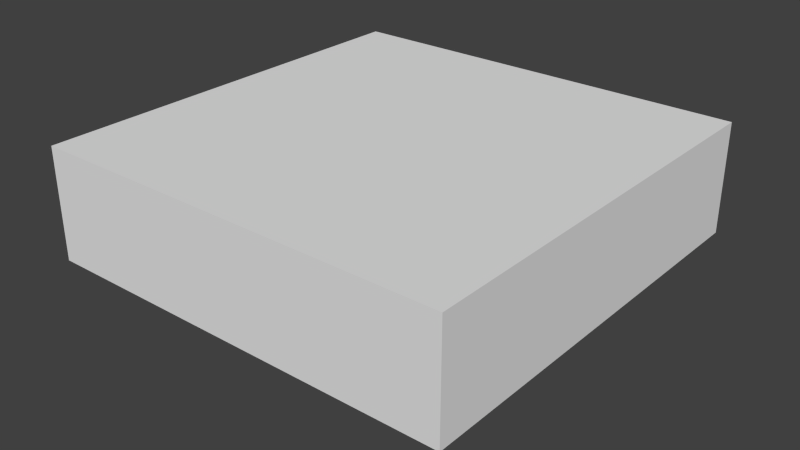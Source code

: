 # Source: Heater.blend  (saved by Blender 2.74.0; exported with 4.5.12 LTS)
import bpy
from mathutils import Matrix  # noqa: F401  (used for matrix-valued properties, if any)

bpy.ops.wm.read_factory_settings(use_empty=True)
scene = bpy.context.scene
scene.name = 'Scene'

# ---- collections
col_collection_1 = bpy.data.collections.new('Collection 1'); scene.collection.children.link(col_collection_1)

# ---- materials (node trees are filled in below, after node groups)
mat_material = bpy.data.materials.new('Material')
mat_material.alpha_threshold = 0.0
mat_material.use_transparent_shadow = False
mat_material.roughness = 0.5
mat_material.line_color = (0.0, 0.0, 0.0, 1.0)

# ---- material node trees

# ---- world
world_world = bpy.data.worlds.new('World'); scene.world = world_world
world_world.color = (0.05088, 0.05088, 0.05088)
world_world.use_sun_shadow = False
world_world.sun_shadow_jitter_overblur = 0.0
world_world.cycles.sampling_method = 'MANUAL'
world_world.cycles.sample_map_resolution = 256

# ---- meshes
me_cylinder = bpy.data.meshes.new('Cylinder')
me_cylinder.from_pydata([(0.0, 0.15, 0.59), (0.0, 0.15, 0.61), (0.02926, 0.1471, 0.59), (0.02926, 0.1471, 0.61), (0.0574, 0.1386, 0.59), (0.0574, 0.1386, 0.61), (0.08334, 0.1247, 0.59), (0.08334, 0.1247, 0.61), (0.1061, 0.1061, 0.59), (0.1061, 0.1061, 0.61), (0.1247, 0.08334, 0.59), (0.1247, 0.08334, 0.61), (0.1386, 0.0574, 0.59), (0.1386, 0.0574, 0.61), (0.1471, 0.02926, 0.59), (0.1471, 0.02926, 0.61), (0.15, 1.132e-08, 0.59), (0.15, 1.132e-08, 0.61), (0.1471, -0.02926, 0.59), (0.1471, -0.02926, 0.61), (0.1386, -0.0574, 0.59), (0.1386, -0.0574, 0.61), (0.1247, -0.08334, 0.59), (0.1247, -0.08334, 0.61), (0.1061, -0.1061, 0.59), (0.1061, -0.1061, 0.61), (0.08334, -0.1247, 0.59), (0.08334, -0.1247, 0.61), (0.0574, -0.1386, 0.59), (0.0574, -0.1386, 0.61), (0.02926, -0.1471, 0.59), (0.02926, -0.1471, 0.61), (-4.888e-08, -0.15, 0.59), (-4.888e-08, -0.15, 0.61), (-0.02926, -0.1471, 0.59), (-0.02926, -0.1471, 0.61), (-0.0574, -0.1386, 0.59), (-0.0574, -0.1386, 0.61), (-0.08334, -0.1247, 0.59), (-0.08334, -0.1247, 0.61), (-0.1061, -0.1061, 0.59), (-0.1061, -0.1061, 0.61), (-0.1247, -0.08334, 0.59), (-0.1247, -0.08334, 0.61), (-0.1386, -0.0574, 0.59), (-0.1386, -0.0574, 0.61), (-0.1471, -0.02926, 0.59), (-0.1471, -0.02926, 0.61), (-0.15, 1.448e-07, 0.59), (-0.15, 1.448e-07, 0.61), (-0.1471, 0.02926, 0.59), (-0.1471, 0.02926, 0.61), (-0.1386, 0.0574, 0.59), (-0.1386, 0.0574, 0.61), (-0.1247, 0.08334, 0.59), (-0.1247, 0.08334, 0.61), (-0.1061, 0.1061, 0.59), (-0.1061, 0.1061, 0.61), (-0.08334, 0.1247, 0.59), (-0.08334, 0.1247, 0.61), (-0.0574, 0.1386, 0.59), (-0.0574, 0.1386, 0.61), (-0.02926, 0.1471, 0.59), (-0.02926, 0.1471, 0.61), (0.0, 0.15, 0.59), (0.02926, 0.1471, 0.59), (0.02926, 0.1471, 0.61), (0.0, 0.15, 0.61), (0.0574, 0.1386, 0.59), (0.0574, 0.1386, 0.61), (0.08334, 0.1247, 0.59), (0.08334, 0.1247, 0.61), (0.1061, 0.1061, 0.59), (0.1061, 0.1061, 0.61), (0.1247, 0.08334, 0.59), (0.1247, 0.08334, 0.61), (0.1386, 0.0574, 0.59), (0.1386, 0.0574, 0.61), (0.1471, 0.02926, 0.59), (0.1471, 0.02926, 0.61), (0.15, 1.132e-08, 0.59), (0.15, 1.132e-08, 0.61), (0.1471, -0.02926, 0.59), (0.1471, -0.02926, 0.61), (0.1386, -0.0574, 0.59), (0.1386, -0.0574, 0.61), (0.1247, -0.08334, 0.59), (0.1247, -0.08334, 0.61), (0.1061, -0.1061, 0.59), (0.1061, -0.1061, 0.61), (0.08334, -0.1247, 0.59), (0.08334, -0.1247, 0.61), (0.0574, -0.1386, 0.59), (0.0574, -0.1386, 0.61), (0.02926, -0.1471, 0.59), (0.02926, -0.1471, 0.61), (-4.888e-08, -0.15, 0.59), (-4.888e-08, -0.15, 0.61), (-0.02926, -0.1471, 0.59), (-0.02926, -0.1471, 0.61), (-0.0574, -0.1386, 0.59), (-0.0574, -0.1386, 0.61), (-0.08334, -0.1247, 0.59), (-0.08334, -0.1247, 0.61), (-0.1061, -0.1061, 0.59), (-0.1061, -0.1061, 0.61), (-0.1247, -0.08334, 0.59), (-0.1247, -0.08334, 0.61), (-0.1386, -0.0574, 0.59), (-0.1386, -0.0574, 0.61), (-0.1471, -0.02926, 0.59), (-0.1471, -0.02926, 0.61), (-0.15, 1.448e-07, 0.59), (-0.15, 1.448e-07, 0.61), (-0.1471, 0.02926, 0.59), (-0.1471, 0.02926, 0.61), (-0.1386, 0.0574, 0.59), (-0.1386, 0.0574, 0.61), (-0.1247, 0.08334, 0.59), (-0.1247, 0.08334, 0.61), (-0.1061, 0.1061, 0.59), (-0.1061, 0.1061, 0.61), (-0.08334, 0.1247, 0.59), (-0.08334, 0.1247, 0.61), (-0.0574, 0.1386, 0.59), (-0.0574, 0.1386, 0.61), (-0.02926, 0.1471, 0.59), (-0.02926, 0.1471, 0.61), (6.394e-09, 0.0306, 0.59), (0.005971, 0.03002, 0.59), (0.005971, 0.03002, 0.61), (6.394e-09, 0.0306, 0.61), (0.01171, 0.02827, 0.59), (0.01171, 0.02827, 0.61), (0.017, 0.02545, 0.59), (0.017, 0.02545, 0.61), (0.02164, 0.02164, 0.59), (0.02164, 0.02164, 0.61), (0.02545, 0.017, 0.59), (0.02545, 0.017, 0.61), (0.02827, 0.01171, 0.59), (0.02827, 0.01171, 0.61), (0.03002, 0.005971, 0.59), (0.03002, 0.005971, 0.61), (0.0306, 4.034e-08, 0.59), (0.0306, 4.034e-08, 0.61), (0.03002, -0.005971, 0.59), (0.03002, -0.005971, 0.61), (0.02827, -0.01171, 0.59), (0.02827, -0.01171, 0.61), (0.02545, -0.017, 0.59), (0.02545, -0.017, 0.61), (0.02164, -0.02164, 0.59), (0.02164, -0.02164, 0.61), (0.017, -0.02545, 0.59), (0.017, -0.02545, 0.61), (0.01171, -0.02827, 0.59), (0.01171, -0.02827, 0.61), (0.005971, -0.03002, 0.59), (0.005971, -0.03002, 0.61), (-3.578e-09, -0.0306, 0.59), (-3.578e-09, -0.0306, 0.61), (-0.005971, -0.03002, 0.59), (-0.005971, -0.03002, 0.61), (-0.01171, -0.02827, 0.59), (-0.01171, -0.02827, 0.61), (-0.017, -0.02545, 0.59), (-0.017, -0.02545, 0.61), (-0.02164, -0.02164, 0.59), (-0.02164, -0.02164, 0.61), (-0.02545, -0.017, 0.59), (-0.02545, -0.017, 0.61), (-0.02827, -0.01171, 0.59), (-0.02827, -0.01171, 0.61), (-0.03002, -0.005971, 0.59), (-0.03002, -0.005971, 0.61), (-0.0306, 6.758e-08, 0.59), (-0.0306, 6.758e-08, 0.61), (-0.03002, 0.005971, 0.59), (-0.03002, 0.005971, 0.61), (-0.02827, 0.01171, 0.59), (-0.02827, 0.01171, 0.61), (-0.02545, 0.017, 0.59), (-0.02545, 0.017, 0.61), (-0.02164, 0.02164, 0.59), (-0.02164, 0.02164, 0.61), (-0.017, 0.02545, 0.59), (-0.017, 0.02545, 0.61), (-0.01171, 0.02827, 0.59), (-0.01171, 0.02827, 0.61), (-0.005971, 0.03002, 0.59), (-0.005971, 0.03002, 0.61), (0.02926, -0.1471, 0.61), (0.01171, -0.02827, 0.61)], [(95, 192), (157, 193)], [(105, 104, 168), (4, 5, 3), (8, 9, 7), (12, 13, 11), (16, 17, 15), (20, 21, 19), (24, 25, 23), (28, 29, 27), (32, 33, 31), (36, 37, 35), (40, 41, 39), (44, 45, 43), (48, 49, 47), (52, 53, 51), (56, 57, 55), (60, 61, 59), (0, 1, 63), (167, 166, 102), (105, 169, 167), (68, 69, 66), (72, 73, 71), (76, 77, 75), (80, 81, 79), (84, 85, 83), (88, 89, 87), (92, 93, 91), (96, 97, 95), (100, 101, 99), (104, 105, 103), (108, 109, 107), (112, 113, 111), (116, 117, 115), (120, 121, 119), (124, 125, 123), (64, 67, 127), (101, 99, 163), (131, 130, 129), (130, 133, 132), (133, 135, 134), (135, 137, 136), (137, 139, 138), (139, 141, 140), (141, 143, 142), (143, 145, 144), (145, 147, 146), (147, 149, 148), (149, 151, 150), (151, 153, 152), (153, 155, 154), (155, 157, 156), (157, 159, 158), (159, 161, 160), (161, 163, 162), (163, 165, 164), (165, 167, 166), (167, 169, 168), (169, 171, 170), (171, 173, 172), (173, 175, 174), (175, 177, 176), (177, 179, 178), (179, 181, 180), (181, 183, 182), (183, 185, 184), (185, 187, 186), (187, 189, 188), (130, 179, 163), (191, 131, 128), (189, 191, 190), (128, 144, 160), (97, 192, 159), (91, 93, 193), (153, 89, 87), (85, 83, 147), (145, 81, 79), (141, 77, 75), (73, 71, 135), (69, 66, 130), (131, 67, 127), (125, 123, 187), (121, 119, 183), (181, 117, 115), (113, 111, 175), (109, 107, 171), (126, 64, 128), (65, 68, 132), (70, 72, 136), (74, 76, 140), (78, 80, 144), (82, 84, 148), (150, 86, 88), (90, 92, 156), (94, 96, 160), (162, 98, 100), (170, 106, 108), (110, 112, 176), (114, 116, 180), (182, 118, 120), (166, 168, 104), (186, 122, 124), (99, 98, 162), (107, 106, 170), (111, 110, 174), (115, 114, 178), (119, 118, 182), (123, 122, 186), (127, 126, 190), (66, 65, 129), (71, 70, 134), (75, 74, 138), (79, 78, 142), (83, 82, 146), (87, 86, 150), (155, 154, 90), (192, 94, 158), (181, 180, 116), (177, 176, 112), (173, 172, 108), (165, 164, 100), (161, 160, 96), (92, 156, 193), (153, 152, 88), (149, 148, 84), (145, 144, 80), (141, 140, 76), (137, 136, 72), (133, 132, 68), (64, 67, 131), (189, 188, 124), (185, 184, 120), (169, 105, 168), (2, 4, 3), (6, 8, 7), (10, 12, 11), (14, 16, 15), (18, 20, 19), (22, 24, 23), (26, 28, 27), (30, 32, 31), (34, 36, 35), (38, 40, 39), (42, 44, 43), (46, 48, 47), (50, 52, 51), (54, 56, 55), (58, 60, 59), (62, 0, 63), (103, 167, 102), (103, 105, 167), (65, 68, 66), (70, 72, 71), (74, 76, 75), (78, 80, 79), (82, 84, 83), (86, 88, 87), (90, 92, 91), (94, 96, 95), (98, 100, 99), (102, 104, 103), (106, 108, 107), (110, 112, 111), (114, 116, 115), (118, 120, 119), (122, 124, 123), (126, 64, 127), (165, 101, 163), (128, 131, 129), (129, 130, 132), (132, 133, 134), (134, 135, 136), (136, 137, 138), (138, 139, 140), (140, 141, 142), (142, 143, 144), (144, 145, 146), (146, 147, 148), (148, 149, 150), (150, 151, 152), (152, 153, 154), (154, 155, 156), (156, 157, 158), (158, 159, 160), (160, 161, 162), (162, 163, 164), (164, 165, 166), (166, 167, 168), (168, 169, 170), (170, 171, 172), (172, 173, 174), (174, 175, 176), (176, 177, 178), (178, 179, 180), (180, 181, 182), (182, 183, 184), (184, 185, 186), (186, 187, 188), (135, 133, 130), (139, 137, 135), (143, 141, 139), (139, 145, 143), (151, 149, 147), (155, 153, 151), (159, 157, 155), (155, 161, 159), (167, 165, 163), (171, 169, 167), (175, 173, 171), (171, 177, 175), (183, 181, 179), (187, 185, 183), (191, 189, 187), (130, 131, 191), (139, 135, 130), (147, 145, 139), (155, 151, 147), (163, 161, 155), (179, 167, 163), (179, 177, 171), (130, 183, 179), (130, 191, 187), (147, 139, 130), (130, 155, 147), (179, 171, 167), (130, 187, 183), (163, 155, 130), (190, 191, 128), (188, 189, 190), (184, 190, 128), (184, 186, 188), (180, 182, 184), (184, 178, 180), (172, 174, 176), (168, 170, 172), (164, 166, 168), (160, 162, 164), (156, 158, 160), (160, 154, 156), (144, 150, 152), (144, 146, 148), (140, 142, 144), (144, 138, 140), (132, 134, 136), (128, 129, 132), (184, 188, 190), (176, 178, 184), (168, 172, 176), (176, 164, 168), (152, 154, 160), (144, 148, 150), (136, 138, 144), (144, 132, 136), (176, 184, 128), (160, 164, 176), (144, 152, 160), (128, 132, 144), (160, 176, 128), (161, 97, 159), (155, 91, 193), (151, 153, 87), (149, 85, 147), (143, 145, 79), (139, 141, 75), (137, 73, 135), (133, 69, 130), (191, 131, 127), (189, 125, 187), (185, 121, 183), (179, 181, 115), (177, 113, 175), (173, 109, 171), (190, 126, 128), (129, 65, 132), (134, 70, 136), (138, 74, 140), (142, 78, 144), (146, 82, 148), (152, 150, 88), (154, 90, 156), (158, 94, 160), (164, 162, 100), (172, 170, 108), (174, 110, 176), (178, 114, 180), (184, 182, 120), (102, 166, 104), (188, 186, 124), (163, 99, 162), (171, 107, 170), (175, 111, 174), (179, 115, 178), (183, 119, 182), (187, 123, 186), (191, 127, 190), (130, 66, 129), (135, 71, 134), (139, 75, 138), (143, 79, 142), (147, 83, 146), (151, 87, 150), (91, 155, 90), (159, 192, 158), (117, 181, 116), (113, 177, 112), (109, 173, 108), (101, 165, 100), (97, 161, 96), (93, 92, 193), (89, 153, 88), (85, 149, 84), (81, 145, 80), (77, 141, 76), (73, 137, 72), (69, 133, 68), (128, 64, 131), (125, 189, 124), (121, 185, 120)])
_uv = me_cylinder.uv_layers.new(name='UVMap')
_uv.uv.foreach_set('vector', [0.3214, 0.7871, 0.2872, 0.7871, 0.2872, 0.5628, 0.1185, 0.8888, 0.08436, 0.8888, 0.08436, 0.8423, 0.3897, 0.8416, 0.3555, 0.8416, 0.3555, 0.7871, 0.2872, 0.7871, 0.3214, 0.7871, 0.3214, 0.8413, 0.5263, 0.8961, 0.4921, 0.8961, 0.4921, 0.8504, 0.5331, 0.9284, 0.5331, 0.8907, 0.5604, 0.8907, 0.2189, 0.8901, 0.2531, 0.8901, 0.2531, 0.9293, 0.3555, 0.8928, 0.3214, 0.8928, 0.3214, 0.8416, 0.1527, 0.8423, 0.1185, 0.8423, 0.1185, 0.7869, 0.458, 0.842, 0.4921, 0.842, 0.4921, 0.8932, 0.4238, 0.8932, 0.3897, 0.8932, 0.3897, 0.8423, 0.2029, 0.8423, 0.1687, 0.8423, 0.1687, 0.7869, 0.3214, 0.8928, 0.2872, 0.8928, 0.2872, 0.8413, 0.458, 0.8932, 0.4238, 0.8932, 0.4238, 0.8423, 0.458, 0.8423, 0.4238, 0.8423, 0.4238, 0.7869, 0.2531, 0.8901, 0.2189, 0.8901, 0.2189, 0.8386, 0.5946, 0.9248, 0.5604, 0.9248, 0.5604, 0.8851, 0.6629, 0.921, 0.6287, 0.921, 0.6287, 0.7782, 0.1687, 0.7869, 0.1887, 0.5628, 0.199, 0.5628, 0.6287, 0.8255, 0.5946, 0.8255, 0.5946, 0.779, 0.3555, 0.8416, 0.3214, 0.8416, 0.3214, 0.7871, 0.2531, 0.7871, 0.2872, 0.7871, 0.2872, 0.8413, 0.697, 0.9233, 0.6629, 0.9233, 0.6629, 0.8777, 0.7653, 0.5628, 0.7995, 0.5628, 0.7995, 0.593, 0.08436, 0.8888, 0.1185, 0.8888, 0.1185, 0.928, 0.3897, 0.8928, 0.3555, 0.8928, 0.3555, 0.8416, 0.4921, 0.842, 0.458, 0.842, 0.458, 0.7865, 0.5604, 0.779, 0.5946, 0.779, 0.5946, 0.8302, 0.2029, 0.8932, 0.1687, 0.8932, 0.1687, 0.8423, 0.1185, 0.8423, 0.08436, 0.8423, 0.08436, 0.7869, 0.2872, 0.8928, 0.2531, 0.8928, 0.2531, 0.8413, 0.1527, 0.8932, 0.1185, 0.8932, 0.1185, 0.8423, 0.4238, 0.8423, 0.3897, 0.8423, 0.3897, 0.7869, 0.2531, 0.8386, 0.2189, 0.8386, 0.2189, 0.7871, 0.5604, 0.8907, 0.5263, 0.8907, 0.5263, 0.8511, 1.0, 0.3635, 0.9808, 0.4147, 0.801, 0.3086, 0.03415, 0.7366, 0.03415, 0.7255, 0.0683, 0.7255, 0.03415, 0.7255, 0.03415, 0.715, 0.0683, 0.715, 0.03415, 0.715, 0.03415, 0.7056, 0.0683, 0.7056, 0.4921, 0.8504, 0.4921, 0.84, 0.5263, 0.84, 0.4921, 0.84, 0.4921, 0.8289, 0.5263, 0.8289, 0.4921, 0.8289, 0.4921, 0.8176, 0.5263, 0.8176, 0.4921, 0.8176, 0.4921, 0.8065, 0.5263, 0.8065, 0.4921, 0.8065, 0.4921, 0.796, 0.5263, 0.796, 0.4921, 0.796, 0.4921, 0.7865, 0.5263, 0.7865, 0.5263, 0.8511, 0.5263, 0.8407, 0.5604, 0.8407, 0.5263, 0.8407, 0.5263, 0.8296, 0.5604, 0.8296, 0.5263, 0.8296, 0.5263, 0.8183, 0.5604, 0.8183, 0.5263, 0.8183, 0.5263, 0.8072, 0.5604, 0.8072, 0.5263, 0.8072, 0.5263, 0.7967, 0.5604, 0.7967, 0.5263, 0.7967, 0.5263, 0.7872, 0.5604, 0.7872, 0.5263, 0.7872, 0.5263, 0.7791, 0.5604, 0.7791, 1.018e-07, 0.8279, 0.0, 0.8198, 0.03415, 0.8198, 0.0, 0.8198, 0.0, 0.8103, 0.03415, 0.8103, 0.0, 0.8103, 0.0, 0.7998, 0.03415, 0.7998, 0.0, 0.7998, 0.0, 0.7887, 0.03415, 0.7887, 0.0, 0.7887, 0.0, 0.7774, 0.03415, 0.7774, 0.0, 0.7774, 1.018e-07, 0.7663, 0.03415, 0.7663, 1.018e-07, 0.7663, 0.0, 0.7559, 0.03415, 0.7559, 0.0, 0.7559, 0.0, 0.7466, 0.03415, 0.7466, 0.0, 0.7466, 0.0, 0.7387, 0.03415, 0.7387, 0.0, 0.7387, 0.0, 0.7326, 0.03415, 0.7326, 0.03415, 0.7931, 0.03415, 0.7868, 0.0683, 0.7868, 0.03415, 0.7868, 0.03415, 0.7788, 0.0683, 0.7788, 0.03415, 0.7788, 0.03415, 0.7694, 0.0683, 0.7694, 0.03415, 0.7694, 0.03415, 0.759, 0.0683, 0.759, 0.7088, 0.2542, 0.7795, 0.2305, 0.801, 0.3086, 0.03415, 0.7479, 0.03415, 0.7366, 0.0683, 0.7366, 0.03415, 0.759, 0.03415, 0.7479, 0.0683, 0.7479, 0.2855, 0.2448, 0.2783, 0.326, 0.2047, 0.318, 0.9529, 0.4608, 0.9174, 0.5, 0.788, 0.326, 0.1687, 0.7869, 0.1185, 0.7869, 0.1385, 0.5628, 0.76, 0.3388, 0.78, 0.5628, 0.7298, 0.5628, 0.6805, 0.552, 0.6342, 0.5308, 0.7303, 0.3323, 0.7217, 0.326, 0.5924, 0.5, 0.5569, 0.4608, 0.7088, 0.3086, 0.529, 0.4147, 0.5098, 0.3635, 0.5, 0.3091, 0.5, 0.2537, 0.7029, 0.2758, 0.5098, 0.1993, 0.529, 0.1481, 0.7088, 0.2542, 0.7145, 0.2448, 0.5569, 0.102, 0.5924, 0.06283, 0.6342, 0.03203, 0.6805, 0.01082, 0.7397, 0.2262, 0.7298, 5.618e-08, 0.78, 0.0, 0.76, 0.224, 0.7701, 0.2262, 0.8292, 0.01081, 0.8756, 0.03203, 0.9174, 0.06283, 0.9529, 0.102, 0.7953, 0.2448, 0.9808, 0.1481, 1.0, 0.1993, 0.8049, 0.2647, 0.4076, 0.06283, 0.4431, 0.102, 0.2855, 0.2448, 0.471, 0.1481, 0.4902, 0.1993, 0.2951, 0.2647, 0.5, 0.2537, 0.5, 0.3091, 0.2971, 0.2871, 0.4902, 0.3635, 0.471, 0.4147, 0.2912, 0.3086, 0.4431, 0.4608, 0.4076, 0.5, 0.2783, 0.326, 0.3658, 0.5308, 0.3195, 0.552, 0.2603, 0.3366, 0.2502, 0.3388, 0.2702, 0.5628, 0.22, 0.5628, 0.1708, 0.552, 0.1244, 0.5308, 0.2205, 0.3323, 0.08261, 0.5, 0.04711, 0.4608, 0.2047, 0.318, 0.199, 0.3086, 0.01921, 0.4147, 0.0, 0.3635, 0.1951, 0.2647, 1.018e-07, 0.1993, 0.01921, 0.1481, 0.04711, 0.102, 0.08261, 0.06283, 0.212, 0.2368, 0.1244, 0.03203, 0.1708, 0.01081, 0.2299, 0.2262, 0.24, 0.224, 0.22, 0.0, 0.2702, 8.428e-08, 0.09853, 0.7869, 0.08828, 0.7869, 0.0683, 0.5628, 0.2603, 0.2262, 0.3195, 0.01082, 0.3658, 0.03203, 0.8678, 0.9598, 0.8336, 0.9598, 0.8336, 0.7626, 0.6287, 0.779, 0.5946, 0.779, 0.5946, 0.5628, 0.697, 0.7774, 0.7312, 0.7774, 0.7312, 0.9531, 0.0, 0.5628, 0.03415, 0.5628, 0.03415, 0.7387, 0.5263, 0.5628, 0.5604, 0.5628, 0.5604, 0.7791, 0.5263, 0.7865, 0.4921, 0.7865, 0.4921, 0.5628, 0.7653, 0.9745, 0.7312, 0.9745, 0.7312, 0.7774, 0.5946, 0.779, 0.6287, 0.779, 0.6287, 0.9195, 0.03415, 0.5628, 0.0683, 0.5628, 0.0683, 0.7056, 0.8336, 0.9611, 0.7995, 0.9611, 0.7995, 0.7626, 0.4238, 0.5628, 0.458, 0.5628, 0.458, 0.7869, 0.6629, 0.5628, 0.697, 0.5628, 0.697, 0.7782, 0.7995, 0.96, 0.7653, 0.96, 0.7653, 0.7628, 0.4921, 0.7865, 0.458, 0.7865, 0.458, 0.5628, 0.5604, 0.5628, 0.5946, 0.5628, 0.5946, 0.779, 0.03415, 0.7931, 0.0683, 0.7931, 0.0683, 0.9916, 0.4238, 0.7869, 0.3897, 0.7869, 0.3897, 0.5628, 0.6287, 0.5628, 0.6629, 0.5628, 0.6629, 0.7782, 0.5946, 0.8851, 0.5604, 0.8851, 0.5604, 0.779, 1.018e-07, 0.8279, 0.03415, 0.8279, 0.03415, 1.0, 0.2872, 0.5628, 0.2872, 0.7871, 0.2531, 0.7871, 0.2189, 0.5628, 0.2531, 0.5628, 0.2531, 0.7871, 0.7995, 0.7628, 0.7653, 0.7628, 0.7653, 0.5628, 0.6629, 0.7782, 0.697, 0.7782, 0.697, 0.9233, 0.8336, 0.7626, 0.7995, 0.7626, 0.7995, 0.5628, 0.3214, 0.5628, 0.3555, 0.5628, 0.3555, 0.7871, 0.7312, 0.5628, 0.7653, 0.5628, 0.7653, 0.7774, 0.8678, 0.7626, 0.8336, 0.7626, 0.8336, 0.5628, 0.3555, 0.5628, 0.3897, 0.5628, 0.3897, 0.7871, 0.697, 0.5628, 0.7312, 0.5628, 0.7312, 0.7774, 0.3214, 0.5628, 0.3214, 0.7871, 0.2872, 0.5628, 0.1185, 0.8423, 0.1185, 0.8888, 0.08436, 0.8423, 0.3897, 0.7871, 0.3897, 0.8416, 0.3555, 0.7871, 0.2872, 0.8413, 0.2872, 0.7871, 0.3214, 0.8413, 0.5263, 0.8504, 0.5263, 0.8961, 0.4921, 0.8504, 0.5604, 0.9284, 0.5331, 0.9284, 0.5604, 0.8907, 0.2189, 0.9293, 0.2189, 0.8901, 0.2531, 0.9293, 0.3555, 0.8416, 0.3555, 0.8928, 0.3214, 0.8416, 0.1527, 0.7869, 0.1527, 0.8423, 0.1185, 0.7869, 0.458, 0.8932, 0.458, 0.842, 0.4921, 0.8932, 0.4238, 0.8423, 0.4238, 0.8932, 0.3897, 0.8423, 0.2029, 0.7869, 0.2029, 0.8423, 0.1687, 0.7869, 0.3214, 0.8413, 0.3214, 0.8928, 0.2872, 0.8413, 0.458, 0.8423, 0.458, 0.8932, 0.4238, 0.8423, 0.458, 0.7869, 0.458, 0.8423, 0.4238, 0.7869, 0.2531, 0.8386, 0.2531, 0.8901, 0.2189, 0.8386, 0.5946, 0.8851, 0.5946, 0.9248, 0.5604, 0.8851, 0.6629, 0.7782, 0.6629, 0.921, 0.6287, 0.7782, 0.2189, 0.7869, 0.1687, 0.7869, 0.199, 0.5628, 0.6287, 0.779, 0.6287, 0.8255, 0.5946, 0.779, 0.3555, 0.7871, 0.3555, 0.8416, 0.3214, 0.7871, 0.2531, 0.8413, 0.2531, 0.7871, 0.2872, 0.8413, 0.697, 0.8777, 0.697, 0.9233, 0.6629, 0.8777, 0.7653, 0.593, 0.7653, 0.5628, 0.7995, 0.593, 0.08436, 0.928, 0.08436, 0.8888, 0.1185, 0.928, 0.3897, 0.8416, 0.3897, 0.8928, 0.3555, 0.8416, 0.4921, 0.7865, 0.4921, 0.842, 0.458, 0.7865, 0.5604, 0.8302, 0.5604, 0.779, 0.5946, 0.8302, 0.2029, 0.8423, 0.2029, 0.8932, 0.1687, 0.8423, 0.1185, 0.7869, 0.1185, 0.8423, 0.08436, 0.7869, 0.2872, 0.8413, 0.2872, 0.8928, 0.2531, 0.8413, 0.1527, 0.8423, 0.1527, 0.8932, 0.1185, 0.8423, 0.4238, 0.7869, 0.4238, 0.8423, 0.3897, 0.7869, 0.2531, 0.7871, 0.2531, 0.8386, 0.2189, 0.7871, 0.5604, 0.8511, 0.5604, 0.8907, 0.5263, 0.8511, 0.8049, 0.2982, 1.0, 0.3635, 0.801, 0.3086, 0.0683, 0.7366, 0.03415, 0.7366, 0.0683, 0.7255, 0.0683, 0.7255, 0.03415, 0.7255, 0.0683, 0.715, 0.0683, 0.715, 0.03415, 0.715, 0.0683, 0.7056, 0.5263, 0.8504, 0.4921, 0.8504, 0.5263, 0.84, 0.5263, 0.84, 0.4921, 0.84, 0.5263, 0.8289, 0.5263, 0.8289, 0.4921, 0.8289, 0.5263, 0.8176, 0.5263, 0.8176, 0.4921, 0.8176, 0.5263, 0.8065, 0.5263, 0.8065, 0.4921, 0.8065, 0.5263, 0.796, 0.5263, 0.796, 0.4921, 0.796, 0.5263, 0.7865, 0.5604, 0.8511, 0.5263, 0.8511, 0.5604, 0.8407, 0.5604, 0.8407, 0.5263, 0.8407, 0.5604, 0.8296, 0.5604, 0.8296, 0.5263, 0.8296, 0.5604, 0.8183, 0.5604, 0.8183, 0.5263, 0.8183, 0.5604, 0.8072, 0.5604, 0.8072, 0.5263, 0.8072, 0.5604, 0.7967, 0.5604, 0.7967, 0.5263, 0.7967, 0.5604, 0.7872, 0.5604, 0.7872, 0.5263, 0.7872, 0.5604, 0.7791, 0.03415, 0.8279, 1.018e-07, 0.8279, 0.03415, 0.8198, 0.03415, 0.8198, 0.0, 0.8198, 0.03415, 0.8103, 0.03415, 0.8103, 0.0, 0.8103, 0.03415, 0.7998, 0.03415, 0.7998, 0.0, 0.7998, 0.03415, 0.7887, 0.03415, 0.7887, 0.0, 0.7887, 0.03415, 0.7774, 0.03415, 0.7774, 0.0, 0.7774, 0.03415, 0.7663, 0.03415, 0.7663, 1.018e-07, 0.7663, 0.03415, 0.7559, 0.03415, 0.7559, 0.0, 0.7559, 0.03415, 0.7466, 0.03415, 0.7466, 0.0, 0.7466, 0.03415, 0.7387, 0.03415, 0.7387, 0.0, 0.7387, 0.03415, 0.7326, 0.0683, 0.7931, 0.03415, 0.7931, 0.0683, 0.7868, 0.0683, 0.7868, 0.03415, 0.7868, 0.0683, 0.7788, 0.0683, 0.7788, 0.03415, 0.7788, 0.0683, 0.7694, 0.0683, 0.7694, 0.03415, 0.7694, 0.0683, 0.759, 0.7029, 0.2758, 0.7049, 0.2647, 0.7088, 0.2542, 0.7049, 0.2982, 0.7029, 0.2871, 0.7029, 0.2758, 0.7145, 0.318, 0.7088, 0.3086, 0.7049, 0.2982, 0.7049, 0.2982, 0.7217, 0.326, 0.7145, 0.318, 0.7498, 0.3388, 0.7397, 0.3366, 0.7303, 0.3323, 0.7701, 0.3366, 0.76, 0.3388, 0.7498, 0.3388, 0.788, 0.326, 0.7795, 0.3323, 0.7701, 0.3366, 0.7701, 0.3366, 0.7953, 0.318, 0.788, 0.326, 0.8069, 0.2871, 0.8049, 0.2982, 0.801, 0.3086, 0.8049, 0.2647, 0.8069, 0.2758, 0.8069, 0.2871, 0.7953, 0.2448, 0.801, 0.2542, 0.8049, 0.2647, 0.8049, 0.2647, 0.788, 0.2368, 0.7953, 0.2448, 0.76, 0.224, 0.7701, 0.2262, 0.7795, 0.2305, 0.7397, 0.2262, 0.7498, 0.224, 0.76, 0.224, 0.7217, 0.2368, 0.7303, 0.2305, 0.7397, 0.2262, 0.7088, 0.2542, 0.7145, 0.2448, 0.7217, 0.2368, 0.7049, 0.2982, 0.7029, 0.2758, 0.7088, 0.2542, 0.7303, 0.3323, 0.7217, 0.326, 0.7049, 0.2982, 0.7701, 0.3366, 0.7498, 0.3388, 0.7303, 0.3323, 0.801, 0.3086, 0.7953, 0.318, 0.7701, 0.3366, 0.7795, 0.2305, 0.8069, 0.2871, 0.801, 0.3086, 0.7795, 0.2305, 0.788, 0.2368, 0.8049, 0.2647, 0.7088, 0.2542, 0.76, 0.224, 0.7795, 0.2305, 0.7088, 0.2542, 0.7217, 0.2368, 0.7397, 0.2262, 0.7303, 0.3323, 0.7049, 0.2982, 0.7088, 0.2542, 0.7088, 0.2542, 0.7701, 0.3366, 0.7303, 0.3323, 0.7795, 0.2305, 0.8049, 0.2647, 0.8069, 0.2871, 0.7088, 0.2542, 0.7397, 0.2262, 0.76, 0.224, 0.801, 0.3086, 0.7701, 0.3366, 0.7088, 0.2542, 0.0683, 0.7479, 0.03415, 0.7479, 0.0683, 0.7366, 0.0683, 0.759, 0.03415, 0.759, 0.0683, 0.7479, 0.2502, 0.224, 0.2783, 0.2368, 0.2855, 0.2448, 0.2502, 0.224, 0.2603, 0.2262, 0.2697, 0.2305, 0.2299, 0.2262, 0.24, 0.224, 0.2502, 0.224, 0.2502, 0.224, 0.2205, 0.2305, 0.2299, 0.2262, 0.199, 0.2542, 0.2047, 0.2448, 0.212, 0.2368, 0.1931, 0.2758, 0.1951, 0.2647, 0.199, 0.2542, 0.1951, 0.2982, 0.1931, 0.2871, 0.1931, 0.2758, 0.2047, 0.318, 0.199, 0.3086, 0.1951, 0.2982, 0.2205, 0.3323, 0.212, 0.326, 0.2047, 0.318, 0.2047, 0.318, 0.2299, 0.3366, 0.2205, 0.3323, 0.2783, 0.326, 0.2502, 0.3388, 0.24, 0.3388, 0.2783, 0.326, 0.2697, 0.3323, 0.2603, 0.3366, 0.2912, 0.3086, 0.2855, 0.318, 0.2783, 0.326, 0.2783, 0.326, 0.2951, 0.2982, 0.2912, 0.3086, 0.2951, 0.2647, 0.2971, 0.2758, 0.2971, 0.2871, 0.2855, 0.2448, 0.2912, 0.2542, 0.2951, 0.2647, 0.2502, 0.224, 0.2697, 0.2305, 0.2783, 0.2368, 0.212, 0.2368, 0.2205, 0.2305, 0.2502, 0.224, 0.1931, 0.2758, 0.199, 0.2542, 0.212, 0.2368, 0.212, 0.2368, 0.1951, 0.2982, 0.1931, 0.2758, 0.24, 0.3388, 0.2299, 0.3366, 0.2047, 0.318, 0.2783, 0.326, 0.2603, 0.3366, 0.2502, 0.3388, 0.2971, 0.2871, 0.2951, 0.2982, 0.2783, 0.326, 0.2783, 0.326, 0.2951, 0.2647, 0.2971, 0.2871, 0.212, 0.2368, 0.2502, 0.224, 0.2855, 0.2448, 0.2047, 0.318, 0.1951, 0.2982, 0.212, 0.2368, 0.2783, 0.326, 0.24, 0.3388, 0.2047, 0.318, 0.2855, 0.2448, 0.2951, 0.2647, 0.2783, 0.326, 0.2047, 0.318, 0.212, 0.2368, 0.2855, 0.2448, 0.7953, 0.318, 0.9529, 0.4608, 0.788, 0.326, 0.1487, 0.5628, 0.1687, 0.7869, 0.1385, 0.5628, 0.7498, 0.3388, 0.76, 0.3388, 0.7298, 0.5628, 0.7397, 0.3366, 0.6805, 0.552, 0.7303, 0.3323, 0.7145, 0.318, 0.7217, 0.326, 0.5569, 0.4608, 0.7049, 0.2982, 0.7088, 0.3086, 0.5098, 0.3635, 0.7029, 0.2871, 0.5, 0.3091, 0.7029, 0.2758, 0.7049, 0.2647, 0.5098, 0.1993, 0.7088, 0.2542, 0.7217, 0.2368, 0.7145, 0.2448, 0.5924, 0.06283, 0.7303, 0.2305, 0.6342, 0.03203, 0.7397, 0.2262, 0.7498, 0.224, 0.7298, 5.618e-08, 0.76, 0.224, 0.7795, 0.2305, 0.7701, 0.2262, 0.8756, 0.03203, 0.788, 0.2368, 0.9174, 0.06283, 0.7953, 0.2448, 0.801, 0.2542, 0.9808, 0.1481, 0.8049, 0.2647, 0.2783, 0.2368, 0.4076, 0.06283, 0.2855, 0.2448, 0.2912, 0.2542, 0.471, 0.1481, 0.2951, 0.2647, 0.2971, 0.2758, 0.5, 0.2537, 0.2971, 0.2871, 0.2951, 0.2982, 0.4902, 0.3635, 0.2912, 0.3086, 0.2855, 0.318, 0.4431, 0.4608, 0.2783, 0.326, 0.2697, 0.3323, 0.3658, 0.5308, 0.2603, 0.3366, 0.24, 0.3388, 0.2502, 0.3388, 0.22, 0.5628, 0.2299, 0.3366, 0.1708, 0.552, 0.2205, 0.3323, 0.212, 0.326, 0.08261, 0.5, 0.2047, 0.318, 0.1951, 0.2982, 0.199, 0.3086, 0.0, 0.3635, 0.199, 0.2542, 0.1951, 0.2647, 0.01921, 0.1481, 0.2047, 0.2448, 0.04711, 0.102, 0.212, 0.2368, 0.2205, 0.2305, 0.1244, 0.03203, 0.2299, 0.2262, 0.2502, 0.224, 0.24, 0.224, 0.2702, 8.428e-08, 0.1185, 0.5628, 0.09853, 0.7869, 0.0683, 0.5628, 0.2697, 0.2305, 0.2603, 0.2262, 0.3658, 0.03203, 0.8678, 0.7626, 0.8678, 0.9598, 0.8336, 0.7626, 0.6287, 0.5628, 0.6287, 0.779, 0.5946, 0.5628, 0.697, 0.9531, 0.697, 0.7774, 0.7312, 0.9531, 0.0, 0.7387, 0.0, 0.5628, 0.03415, 0.7387, 0.5263, 0.7791, 0.5263, 0.5628, 0.5604, 0.7791, 0.5263, 0.5628, 0.5263, 0.7865, 0.4921, 0.5628, 0.7653, 0.7774, 0.7653, 0.9745, 0.7312, 0.7774, 0.5946, 0.9195, 0.5946, 0.779, 0.6287, 0.9195, 0.03415, 0.7056, 0.03415, 0.5628, 0.0683, 0.7056, 0.8336, 0.7626, 0.8336, 0.9611, 0.7995, 0.7626, 0.4238, 0.7869, 0.4238, 0.5628, 0.458, 0.7869, 0.6629, 0.7782, 0.6629, 0.5628, 0.697, 0.7782, 0.7995, 0.7628, 0.7995, 0.96, 0.7653, 0.7628, 0.4921, 0.5628, 0.4921, 0.7865, 0.458, 0.5628, 0.5604, 0.779, 0.5604, 0.5628, 0.5946, 0.779, 0.03415, 0.9916, 0.03415, 0.7931, 0.0683, 0.9916, 0.4238, 0.5628, 0.4238, 0.7869, 0.3897, 0.5628, 0.6287, 0.7782, 0.6287, 0.5628, 0.6629, 0.7782, 0.5946, 0.779, 0.5946, 0.8851, 0.5604, 0.779, 0.0, 1.0, 1.018e-07, 0.8279, 0.03415, 1.0, 0.2531, 0.5628, 0.2872, 0.5628, 0.2531, 0.7871, 0.2189, 0.7871, 0.2189, 0.5628, 0.2531, 0.7871, 0.7995, 0.5628, 0.7995, 0.7628, 0.7653, 0.5628, 0.6629, 0.9233, 0.6629, 0.7782, 0.697, 0.9233, 0.8336, 0.5628, 0.8336, 0.7626, 0.7995, 0.5628, 0.3214, 0.7871, 0.3214, 0.5628, 0.3555, 0.7871, 0.7312, 0.7774, 0.7312, 0.5628, 0.7653, 0.7774, 0.8678, 0.5628, 0.8678, 0.7626, 0.8336, 0.5628, 0.3555, 0.7871, 0.3555, 0.5628, 0.3897, 0.7871, 0.697, 0.7774, 0.697, 0.5628, 0.7312, 0.7774])
me_cylinder.use_remesh_preserve_volume = False
me_cylinder.use_remesh_preserve_attributes = False
me_cylinder.use_mirror_vertex_groups = False
me_cylinder.update()
me_cube = bpy.data.meshes.new('Cube')
me_cube.from_pydata([(0.5, 0.5, 1.0), (0.5, -0.5, 1.0), (-0.5, -0.5, 1.0), (-0.5, 0.5, 1.0), (0.5, 0.5, 0.7359), (0.5, -0.5, 0.7359), (-0.5, -0.5, 0.7359), (-0.5, 0.5, 0.7359), (0.5, 0.5, 0.7359), (0.5, -0.5, 0.7359), (-0.5, -0.5, 0.7359), (-0.5, 0.5, 0.7359), (0.5, 0.5, 0.7359), (0.5, -0.5, 0.7359), (-0.5, -0.5, 0.7359), (-0.5, 0.5, 0.7359), (-0.5, -0.5, 0.7359), (-0.5, 0.5, 0.7359), (0.5, -0.5, 0.7359), (-0.5, -0.5, 0.7359), (0.5, 0.5, 0.7359), (0.5, -0.5, 0.7359), (0.2, 0.2, 0.575), (0.2, -0.2, 0.575), (0.2, -0.2, 0.65), (-0.2, 0.2, 0.575), (0.5, 0.5, 0.7359), (0.2, 0.2, 0.65), (-0.2, 0.2, 0.65), (-0.5, 0.5, 0.7359), (-0.2, -0.2, 0.65), (-0.2, -0.2, 0.575), (0.2, 0.0, 0.575), (-0.2, 0.0, 0.575), (-1.49e-08, 0.2, 0.575), (0.0, -0.2, 0.575), (0.2, -0.1, 0.575), (-0.2, 0.1, 0.575), (0.1, 0.2, 0.575), (-0.1, -0.2, 0.575), (0.2, 0.1, 0.575), (-0.2, -0.1, 0.575), (-0.1, 0.2, 0.575), (0.1, -0.2, 0.575), (0.2, -0.15, 0.575), (-0.2, 0.15, 0.575), (0.15, 0.2, 0.575), (-0.15, -0.2, 0.575), (0.2, 0.05, 0.575), (-0.2, -0.05, 0.575), (-0.05, 0.2, 0.575), (0.05, -0.2, 0.575), (0.1732, 1.917e-10, 0.575), (7.667e-10, -0.1732, 0.575), (0.2, -0.05, 0.575), (-0.2, 0.05, 0.575), (0.05, 0.2, 0.575), (-0.05, -0.2, 0.575), (0.2, 0.15, 0.575), (-0.2, -0.15, 0.575), (-0.15, 0.2, 0.575), (0.15, -0.2, 0.575), (-0.1732, 1.917e-10, 0.575), (-1.213e-08, 0.1732, 0.575), (-0.1441, 0.09605, 0.575), (-0.09605, 0.1441, 0.575), (-0.1441, -0.09605, 0.575), (-0.09605, -0.1441, 0.575), (0.1441, -0.09605, 0.575), (0.09605, -0.1441, 0.575), (0.1441, 0.09605, 0.575), (0.09605, 0.1441, 0.575), (0.05476, 0.1643, 0.575), (0.1643, 0.05476, 0.575), (0.05476, -0.1643, 0.575), (0.1224, -0.1224, 0.575), (-0.1643, -0.05476, 0.575), (-0.1224, -0.1224, 0.575), (-0.05476, -0.1643, 0.575), (-0.1224, 0.1224, 0.575), (-0.1643, 0.05476, 0.575), (-0.05476, 0.1643, 0.575), (0.1643, -0.05476, 0.575), (0.1224, 0.1224, 0.575), (1.49e-08, 0.2, 0.65), (0.2, -1.49e-08, 0.65), (0.0, -0.2, 0.65), (-0.2, -1.49e-08, 0.65), (0.1, 0.2, 0.65), (0.2, 0.1, 0.65), (-0.1, -0.2, 0.65), (-0.2, -0.1, 0.65), (-0.1, 0.2, 0.65), (0.2, -0.1, 0.65), (0.1, -0.2, 0.65), (-0.2, 0.1, 0.65), (0.15, 0.2, 0.65), (0.2, 0.15, 0.65), (-0.15, -0.2, 0.65), (-0.2, -0.15, 0.65), (-0.05, 0.2, 0.65), (0.2, -0.05, 0.65), (0.05, -0.2, 0.65), (-0.2, 0.05, 0.65), (0.1732, -1.49e-08, 0.65), (-9.583e-10, -0.1732, 0.65), (0.05, 0.2, 0.65), (0.2, 0.05, 0.65), (-0.05, -0.2, 0.65), (-0.2, -0.05, 0.65), (-0.15, 0.2, 0.65), (0.2, -0.15, 0.65), (0.15, -0.2, 0.65), (-0.2, 0.15, 0.65), (-0.1732, -1.49e-08, 0.65), (1.194e-08, 0.1732, 0.65), (-0.1441, 0.09605, 0.65), (-0.09605, 0.1441, 0.65), (-0.1441, -0.09605, 0.65), (-0.09605, -0.1441, 0.65), (0.1441, 0.09605, 0.65), (0.09605, 0.1441, 0.65), (0.1441, -0.09605, 0.65), (0.09605, -0.1441, 0.65), (0.05476, -0.1643, 0.65), (0.1224, -0.1224, 0.65), (0.05476, 0.1643, 0.65), (0.1643, 0.05476, 0.65), (-0.1643, -0.05476, 0.65), (-0.1224, -0.1224, 0.65), (-0.05476, -0.1643, 0.65), (-0.1224, 0.1224, 0.65), (-0.1643, 0.05476, 0.65), (-0.05476, 0.1643, 0.65), (0.1224, 0.1224, 0.65), (0.1643, -0.05476, 0.65), (0.5, 0.4375, 1.0), (-0.5, 0.4375, 1.0), (-0.5, 0.4375, 0.7359), (0.5, 0.4375, 0.7359), (-0.5, 0.4375, 0.7359), (0.5, 0.4375, 0.7359), (-0.5, 0.4375, 0.7359), (0.5, 0.4375, 0.7359), (-0.5, 0.4375, 0.7359), (0.5, 0.4375, 0.7359), (0.5, -0.4375, 1.0), (0.5, -0.4375, 0.7359), (0.5, -0.4375, 0.7359), (0.5, -0.4375, 0.7359), (-0.5, -0.4375, 0.7359), (-0.5, -0.4375, 1.0), (-0.5, -0.4375, 0.7359), (-0.5, -0.4375, 0.7359), (-0.5, -0.4375, 0.7359), (0.5, -0.4375, 0.7359), (-0.4375, 0.5, 1.0), (-0.4375, -0.5, 1.0), (-0.4375, 0.5, 0.7359), (-0.4375, -0.5, 0.7359), (-0.4375, 0.5, 0.7359), (-0.4375, -0.5, 0.7359), (-0.4375, 0.5, 0.7359), (-0.4375, -0.5, 0.7359), (-0.4375, -0.5, 0.7359), (-0.4375, 0.5, 0.7359), (-0.4375, 0.4375, 1.0), (-0.4375, -0.4375, 1.0), (0.4375, -0.5, 0.7359), (0.4375, 0.4375, 1.0), (0.4375, -0.4375, 1.0), (0.4375, 0.5, 1.0), (0.4375, -0.5, 1.0), (0.4375, 0.5, 0.7359), (0.4375, -0.5, 0.7359), (0.4375, 0.5, 0.7359), (0.4375, -0.5, 0.7359), (0.4375, 0.5, 0.7359), (0.4375, -0.5, 0.7359), (0.4375, 0.5, 0.7359), (-0.4375, -0.4375, 0.7359), (0.4375, -0.4375, 0.7359), (-0.4375, 0.4375, 0.7359), (0.4375, 0.4375, 0.7359)], [(178, 179), (144, 145)], [(104, 85, 101), (146, 1, 5), (157, 2, 6), (137, 3, 7), (156, 158, 7), (173, 4, 8), (138, 7, 11), (159, 6, 10), (147, 5, 9), (175, 8, 12), (140, 11, 15), (161, 10, 14), (148, 9, 13), (154, 150, 16), (178, 168, 18), (143, 145, 20), (162, 165, 29), (46, 22, 58), (101, 54, 85), (51, 102, 35), (37, 55, 103), (92, 100, 50), (96, 27, 97), (52, 32, 54), (50, 34, 63), (60, 42, 65), (68, 36, 44), (73, 70, 40), (72, 56, 38), (63, 34, 56), (52, 73, 48), (74, 69, 43), (53, 74, 51), (61, 75, 44), (69, 75, 61), (41, 49, 76), (49, 33, 62), (47, 77, 67), (59, 77, 47), (59, 41, 66), (57, 78, 53), (39, 67, 78), (45, 79, 64), (45, 25, 60), (55, 80, 62), (37, 64, 80), (42, 50, 81), (82, 54, 36), (70, 83, 58), (71, 38, 46), (100, 84, 115), (128, 118, 66), (110, 92, 117), (130, 105, 53), (127, 120, 89), (68, 75, 125), (126, 106, 88), (122, 93, 111), (120, 70, 73), (134, 83, 70), (124, 123, 94), (105, 124, 102), (112, 125, 111), (123, 125, 112), (104, 114, 121), (82, 68, 122), (115, 84, 106), (114, 128, 76), (104, 127, 107), (127, 73, 52), (105, 124, 74), (91, 109, 128), (109, 87, 114), (98, 129, 119), (99, 129, 98), (99, 91, 118), (108, 130, 105), (90, 119, 130), (123, 125, 75), (118, 129, 77), (113, 131, 116), (113, 28, 110), (103, 132, 114), (95, 116, 132), (67, 119, 130), (77, 129, 119), (92, 100, 133), (124, 123, 69), (120, 134, 97), (52, 82, 135), (121, 88, 96), (135, 101, 93), (121, 71, 83), (132, 114, 62), (116, 132, 80), (131, 116, 64), (79, 65, 117), (65, 81, 133), (81, 63, 115), (115, 63, 72), (126, 72, 71), (167, 151, 2), (156, 3, 137), (149, 155, 145), (15, 17, 144), (8, 141, 143), (153, 140, 142), (4, 139, 141), (152, 138, 140), (151, 137, 138), (0, 136, 139), (2, 151, 152), (6, 152, 153), (10, 153, 154), (13, 21, 155), (166, 137, 151), (142, 144, 150), (141, 148, 149), (139, 147, 148), (136, 146, 147), (166, 167, 170), (156, 166, 169), (167, 157, 172), (177, 179, 165), (14, 19, 164), (176, 161, 163), (11, 160, 162), (174, 159, 161), (7, 158, 160), (171, 173, 158), (172, 157, 159), (1, 172, 174), (4, 173, 171), (5, 174, 176), (9, 176, 178), (12, 26, 179), (170, 172, 1), (171, 169, 136), (169, 170, 146), (163, 164, 168), (160, 175, 177), (158, 173, 175), (12, 143, 20), (13, 178, 18), (14, 154, 16), (149, 148, 13), (178, 164, 24), (145, 155, 27), (165, 179, 28), (154, 144, 30), (163, 161, 14), (142, 140, 15), (177, 175, 12), (148, 147, 9), (161, 159, 10), (140, 138, 11), (175, 173, 8), (3, 156, 7), (138, 137, 7), (159, 157, 6), (147, 146, 5), (135, 104, 101), (21, 178, 181), (179, 26, 143), (165, 182, 144), (14, 154, 180), (15, 162, 29), (83, 46, 58), (44, 111, 24), (54, 101, 93), (48, 107, 85), (58, 97, 89), (58, 22, 27), (89, 40, 58), (85, 32, 48), (93, 36, 54), (24, 23, 44), (44, 93, 111), (48, 89, 107), (97, 58, 27), (85, 54, 32), (36, 93, 44), (48, 40, 89), (112, 61, 23), (102, 51, 43), (108, 57, 35), (98, 47, 39), (98, 30, 31), (39, 90, 98), (35, 86, 108), (43, 94, 102), (23, 24, 112), (112, 43, 61), (108, 39, 57), (47, 98, 31), (35, 102, 86), (94, 43, 112), (108, 90, 39), (113, 28, 25), (37, 95, 113), (33, 87, 103), (41, 91, 109), (31, 30, 99), (99, 59, 31), (109, 49, 41), (103, 55, 33), (113, 45, 37), (45, 113, 25), (33, 109, 87), (41, 59, 99), (109, 33, 49), (103, 95, 37), (41, 99, 91), (60, 25, 28), (92, 42, 60), (84, 34, 50), (88, 38, 56), (27, 22, 46), (46, 96, 27), (56, 106, 88), (50, 100, 84), (60, 110, 92), (110, 60, 28), (84, 56, 34), (88, 96, 46), (56, 84, 106), (50, 42, 92), (88, 46, 38), (134, 96, 97), (82, 52, 54), (81, 50, 63), (79, 60, 65), (75, 68, 44), (48, 73, 40), (71, 72, 38), (72, 63, 56), (32, 52, 48), (51, 74, 43), (35, 53, 51), (23, 61, 44), (43, 69, 61), (66, 41, 76), (76, 49, 62), (39, 47, 67), (31, 59, 47), (77, 59, 66), (35, 57, 53), (57, 39, 78), (37, 45, 64), (79, 45, 60), (33, 55, 62), (55, 37, 80), (65, 42, 81), (68, 82, 36), (40, 70, 58), (83, 71, 46), (133, 100, 115), (76, 128, 66), (131, 110, 117), (78, 130, 53), (107, 127, 89), (122, 68, 125), (121, 126, 88), (125, 122, 111), (127, 120, 73), (120, 134, 70), (102, 124, 94), (86, 105, 102), (24, 112, 111), (94, 123, 112), (104, 125, 123), (104, 135, 122), (120, 127, 104), (121, 134, 120), (115, 126, 121), (121, 133, 115), (114, 131, 117), (114, 132, 116), (118, 128, 114), (114, 129, 118), (105, 130, 119), (123, 124, 105), (104, 122, 125), (121, 120, 104), (117, 133, 121), (114, 116, 131), (119, 129, 114), (123, 105, 119), (114, 104, 123), (114, 117, 121), (123, 119, 114), (135, 82, 122), (126, 115, 106), (62, 114, 76), (85, 104, 107), (104, 127, 52), (53, 105, 74), (118, 91, 128), (128, 109, 114), (90, 98, 119), (30, 99, 98), (129, 99, 118), (86, 108, 105), (108, 90, 130), (69, 123, 75), (66, 118, 77), (95, 113, 116), (131, 113, 110), (87, 103, 114), (103, 95, 132), (78, 67, 130), (67, 77, 119), (117, 92, 133), (74, 124, 69), (89, 120, 97), (104, 52, 135), (134, 121, 96), (122, 135, 93), (134, 121, 83), (80, 132, 62), (64, 116, 80), (79, 131, 64), (131, 79, 117), (117, 65, 133), (133, 81, 115), (126, 115, 72), (121, 126, 71), (157, 167, 2), (166, 156, 137), (143, 149, 145), (142, 15, 144), (12, 8, 143), (154, 153, 142), (8, 4, 141), (153, 152, 140), (152, 151, 138), (4, 0, 139), (6, 2, 152), (10, 6, 153), (14, 10, 154), (149, 13, 155), (167, 166, 151), (154, 142, 150), (143, 141, 149), (141, 139, 148), (139, 136, 147), (169, 166, 170), (171, 156, 169), (170, 167, 172), (162, 177, 165), (163, 14, 164), (178, 176, 163), (15, 11, 162), (176, 174, 161), (11, 7, 160), (156, 171, 158), (174, 172, 159), (5, 1, 174), (0, 4, 171), (9, 5, 176), (13, 9, 178), (177, 12, 179), (146, 170, 1), (0, 171, 136), (136, 169, 146), (178, 163, 168), (162, 160, 177), (160, 158, 175), (24, 181, 178), (164, 30, 24), (30, 164, 180), (27, 183, 145), (155, 24, 27), (24, 155, 181), (28, 182, 165), (179, 27, 28), (27, 179, 183), (30, 180, 154), (144, 28, 30), (28, 144, 182), (155, 21, 181), (183, 179, 143), (29, 165, 144), (164, 19, 14), (14, 180, 164)])
_uv = me_cube.uv_layers.new(name='UVMap')
_uv.uv.foreach_set('vector', [0.6281, 0.5134, 0.6281, 0.5, 0.6531, 0.5, 0.2641, 0.5312, 0.2641, 0.5, 0.3961, 0.5, 0.132, 0.5312, 0.132, 0.5, 0.2641, 0.5, 0.3961, 0.5312, 0.3961, 0.5, 0.5281, 0.5, 0.0, 0.9688, 0.132, 0.9687, 0.132, 1.0, 0.0, 0.0, 0.0, 0.0, 0.0, 0.0, 0.0, 0.0, 0.0, 0.0, 0.0, 0.0, 0.0, 0.0, 0.0, 0.0, 0.0, 0.0, 0.0, 0.0, 0.0, 0.0, 0.0, 0.0, 0.0, 0.0, 0.0, 0.0, 0.0, 0.0, 0.0, 0.0, 0.0, 0.0, 0.0, 0.0, 0.0, 0.0, 0.0, 0.0, 0.0, 0.0, 0.0, 0.0, 0.0, 0.0, 0.0, 0.0, 0.0, 0.0, 0.0, 0.0, 0.0, 0.0, 0.0, 0.0, 0.0, 0.0, 0.0, 0.0, 0.0, 0.0, 0.0, 0.0, 0.0, 0.0, 0.0, 0.0, 0.0, 0.0, 0.0, 0.0, 0.5281, 0.725, 0.5281, 0.7, 0.5531, 0.7, 0.8031, 0.625, 0.7656, 0.625, 0.8031, 0.6, 0.7281, 0.575, 0.7656, 0.575, 0.7281, 0.6, 0.8781, 0.55, 0.8781, 0.575, 0.8406, 0.575, 0.8406, 0.55, 0.8406, 0.575, 0.8031, 0.575, 0.5281, 0.525, 0.5281, 0.5, 0.5531, 0.5, 0.6281, 0.7134, 0.6281, 0.7, 0.6531, 0.7, 0.5281, 0.825, 0.5281, 0.8, 0.5416, 0.8, 0.5281, 0.875, 0.5281, 0.85, 0.5561, 0.848, 0.6762, 0.728, 0.6781, 0.7, 0.7031, 0.7, 0.6008, 0.7179, 0.5801, 0.728, 0.5781, 0.7, 0.546, 0.7726, 0.5281, 0.775, 0.5281, 0.75, 0.5416, 0.8, 0.5281, 0.8, 0.5281, 0.775, 0.6281, 0.7134, 0.6008, 0.7179, 0.6031, 0.7, 0.7103, 0.7726, 0.7002, 0.752, 0.7281, 0.75, 0.7147, 0.8, 0.7103, 0.7726, 0.7281, 0.775, 0.7281, 0.725, 0.6894, 0.7388, 0.7031, 0.7, 0.7002, 0.752, 0.6894, 0.7388, 0.7281, 0.725, 0.6781, 0.9, 0.6531, 0.9, 0.6555, 0.8821, 0.6531, 0.9, 0.6281, 0.9, 0.6281, 0.8866, 0.7281, 0.875, 0.6894, 0.8612, 0.7002, 0.848, 0.7031, 0.9, 0.6894, 0.8612, 0.7281, 0.875, 0.7031, 0.9, 0.6781, 0.9, 0.6762, 0.872, 0.7281, 0.825, 0.7103, 0.8274, 0.7147, 0.8, 0.7281, 0.85, 0.7002, 0.848, 0.7103, 0.8274, 0.5531, 0.9, 0.5669, 0.8612, 0.5801, 0.872, 0.5531, 0.9, 0.5281, 0.9, 0.5281, 0.875, 0.6031, 0.9, 0.6008, 0.8821, 0.6281, 0.8866, 0.5781, 0.9, 0.5801, 0.872, 0.6008, 0.8821, 0.5281, 0.85, 0.5281, 0.825, 0.546, 0.8274, 0.6555, 0.7179, 0.6531, 0.7, 0.6781, 0.7, 0.5801, 0.728, 0.5669, 0.7388, 0.5531, 0.7, 0.5561, 0.752, 0.5281, 0.75, 0.5281, 0.725, 0.5281, 0.625, 0.5281, 0.6, 0.5416, 0.6, 0.8406, 0.7886, 0.8406, 0.8092, 0.8031, 0.8092, 0.5281, 0.675, 0.5281, 0.65, 0.5561, 0.648, 0.8031, 0.7338, 0.8031, 0.7612, 0.7656, 0.7612, 0.6008, 0.5179, 0.5801, 0.528, 0.5781, 0.5, 0.8781, 0.8092, 0.8781, 0.8224, 0.8406, 0.8224, 0.546, 0.5726, 0.5281, 0.575, 0.5281, 0.55, 0.6762, 0.528, 0.6781, 0.5, 0.7031, 0.5, 0.8406, 0.7132, 0.8781, 0.7132, 0.8781, 0.7338, 0.8406, 0.7, 0.8781, 0.7, 0.8781, 0.7132, 0.7103, 0.5726, 0.7002, 0.552, 0.7281, 0.55, 0.7147, 0.6, 0.7103, 0.5726, 0.7281, 0.575, 0.7281, 0.525, 0.6894, 0.5388, 0.7031, 0.5, 0.7002, 0.552, 0.6894, 0.5388, 0.7281, 0.525, 0.6281, 0.5134, 0.6281, 0.6866, 0.5561, 0.552, 0.8781, 0.7886, 0.8781, 0.8092, 0.8406, 0.8092, 0.5416, 0.6, 0.5281, 0.6, 0.5281, 0.575, 0.8406, 0.7612, 0.8406, 0.7886, 0.8031, 0.7886, 0.6281, 0.5134, 0.6008, 0.5179, 0.6031, 0.5, 0.8406, 0.7338, 0.8781, 0.7338, 0.8781, 0.7612, 0.8031, 0.7612, 0.8031, 0.7886, 0.7656, 0.7886, 0.6781, 0.7, 0.6531, 0.7, 0.6555, 0.6821, 0.6531, 0.7, 0.6281, 0.7, 0.6281, 0.6866, 0.7281, 0.675, 0.6894, 0.6612, 0.7002, 0.648, 0.7031, 0.7, 0.6894, 0.6612, 0.7281, 0.675, 0.7031, 0.7, 0.6781, 0.7, 0.6762, 0.672, 0.7281, 0.625, 0.7103, 0.6274, 0.7147, 0.6, 0.7281, 0.65, 0.7002, 0.648, 0.7103, 0.6274, 0.8031, 0.8092, 0.8031, 0.8224, 0.7656, 0.8224, 0.8406, 0.8092, 0.8406, 0.8224, 0.8031, 0.8224, 0.5531, 0.7, 0.5669, 0.6612, 0.5801, 0.672, 0.5531, 0.7, 0.5281, 0.7, 0.5281, 0.675, 0.6031, 0.7, 0.6008, 0.6821, 0.6281, 0.6866, 0.5781, 0.7, 0.5801, 0.672, 0.6008, 0.6821, 0.7656, 0.7132, 0.8031, 0.7132, 0.8031, 0.7338, 0.7656, 0.7, 0.8031, 0.7, 0.8031, 0.7132, 0.5281, 0.65, 0.5281, 0.625, 0.546, 0.6274, 0.8031, 0.7886, 0.8031, 0.8092, 0.7656, 0.8092, 0.5801, 0.528, 0.5669, 0.5388, 0.5531, 0.5, 0.8781, 0.7612, 0.8781, 0.7886, 0.8406, 0.7886, 0.5561, 0.552, 0.5281, 0.55, 0.5281, 0.525, 0.6555, 0.5179, 0.6531, 0.5, 0.6781, 0.5, 0.7281, 0.8092, 0.7656, 0.8092, 0.7656, 0.8224, 0.8406, 0.7338, 0.8406, 0.7612, 0.8031, 0.7612, 0.8406, 0.7132, 0.8406, 0.7338, 0.8031, 0.7338, 0.8406, 0.7, 0.8406, 0.7132, 0.8031, 0.7132, 0.7656, 0.7, 0.7656, 0.7132, 0.7281, 0.7132, 0.7656, 0.7132, 0.7656, 0.7338, 0.7281, 0.7338, 0.7656, 0.7338, 0.7656, 0.7612, 0.7281, 0.7612, 0.7281, 0.7612, 0.7656, 0.7612, 0.7656, 0.7886, 0.7281, 0.7886, 0.7656, 0.7886, 0.7656, 0.8092, 0.5313, 0.4687, 0.5313, 0.5, 0.5, 0.5, 1.0, 0.4688, 1.0, 0.5, 0.9688, 0.5, 0.0, 0.0, 0.0, 0.0, 0.0, 0.0, 0.0, 0.0, 0.0, 0.0, 0.0, 0.0, 0.0, 0.0, 0.0, 0.0, 0.0, 0.0, 0.0, 0.0, 0.0, 0.0, 0.0, 0.0, 0.0, 0.0, 0.0, 0.0, 0.0, 0.0, 0.0, 0.0, 0.0, 0.0, 0.0, 0.0, 0.3961, 0.9687, 0.3961, 0.5312, 0.5281, 0.5312, 0.2641, 1.0, 0.2641, 0.9687, 0.3961, 0.9687, 0.3961, 1.0, 0.3961, 0.9687, 0.5281, 0.9687, 0.0, 0.0, 0.0, 0.0, 0.0, 0.0, 0.0, 0.0, 0.0, 0.0, 0.0, 0.0, 0.0, 0.0, 0.0, 0.0, 0.0, 0.0, 0.9688, 0.4688, 0.9688, 0.5, 0.5313, 0.5, 0.0, 0.0, 0.0, 0.0, 0.0, 0.0, 0.0, 0.0, 0.0, 0.0, 0.0, 0.0, 0.0, 0.0, 0.0, 0.0, 0.0, 0.0, 0.2641, 0.9687, 0.2641, 0.5312, 0.3961, 0.5312, 0.9688, 0.4688, 0.5313, 0.4687, 0.5313, 0.03125, 1.0, 0.4688, 0.9688, 0.4688, 0.9688, 0.03125, 0.5313, 0.4687, 0.5, 0.4687, 0.5, 0.03125, 0.0, 0.0, 0.0, 0.0, 0.0, 0.0, 0.0, 0.0, 0.0, 0.0, 0.0, 0.0, 0.0, 0.0, 0.0, 0.0, 0.0, 0.0, 0.0, 0.0, 0.0, 0.0, 0.0, 0.0, 0.0, 0.0, 0.0, 0.0, 0.0, 0.0, 0.0, 0.0, 0.0, 0.0, 0.0, 0.0, 0.0, 0.5312, 0.132, 0.5312, 0.132, 0.9687, 0.132, 0.9687, 0.132, 0.5312, 0.2641, 0.5312, 0.132, 1.0, 0.132, 0.9687, 0.2641, 0.9687, 0.132, 0.5, 0.132, 0.5312, 0.0, 0.5312, 0.0, 0.0, 0.0, 0.0, 0.0, 0.0, 0.0, 0.0, 0.0, 0.0, 0.0, 0.0, 0.0, 0.0, 0.0, 0.0, 0.0, 0.0, 0.5313, 0.03125, 0.5, 0.03125, 0.5, 1.192e-07, 1.0, 0.03125, 0.9688, 0.03125, 0.9688, 0.0, 0.9688, 0.03125, 0.5313, 0.03125, 0.5313, 1.192e-07, 0.0, 0.0, 0.0, 0.0, 0.0, 0.0, 0.0, 0.0, 0.0, 0.0, 0.0, 0.0, 0.0, 0.0, 0.0, 0.0, 0.0, 0.0, 0.0, 0.0, 0.0, 0.0, 0.0, 0.0, 0.0, 0.0, 0.0, 0.0, 0.0, 0.0, 0.0, 0.0, 0.0, 0.0, 0.0, 0.0, 0.0, 0.0, 0.0, 0.0, 0.0, 0.0, 0.5, 0.03125, 0.5, 0.4687, 0.35, 0.15, 0.03125, 2.98e-08, 0.4688, 1.043e-07, 0.15, 0.15, 4.47e-08, 0.4687, 4.47e-08, 0.03125, 0.15, 0.35, 0.4687, 0.5, 0.03125, 0.5, 0.35, 0.35, 0.0, 0.0, 0.0, 0.0, 0.0, 0.0, 0.0, 0.0, 0.0, 0.0, 0.0, 0.0, 0.0, 0.0, 0.0, 0.0, 0.0, 0.0, 0.0, 0.0, 0.0, 0.0, 0.0, 0.0, 0.0, 0.0, 0.0, 0.0, 0.0, 0.0, 0.0, 0.0, 0.0, 0.0, 0.0, 0.0, 0.0, 0.0, 0.0, 0.0, 0.0, 0.0, 0.0, 1.0, 0.0, 0.9688, 0.132, 1.0, 0.5281, 0.5312, 0.3961, 0.5312, 0.5281, 0.5, 0.2641, 0.5312, 0.132, 0.5312, 0.2641, 0.5, 0.3961, 0.5312, 0.2641, 0.5312, 0.3961, 0.5, 0.6555, 0.5179, 0.6281, 0.5134, 0.6531, 0.5, 0.5, 1.192e-07, 0.5, 0.03125, 0.4687, 0.03125, 4.47e-08, 0.03125, 4.47e-08, 0.0, 0.03125, 2.98e-08, 4.47e-08, 0.4687, 0.03125, 0.4688, 0.03125, 0.5, 0.5, 0.5, 0.4687, 0.5, 0.4688, 0.4687, 0.0, 0.0, 0.0, 0.0, 0.0, 0.0, 0.5669, 0.7388, 0.5281, 0.725, 0.5531, 0.7, 0.7656, 0.675, 0.8031, 0.675, 0.8031, 0.7, 0.7656, 0.625, 0.8031, 0.625, 0.8031, 0.65, 0.7656, 0.575, 0.8031, 0.575, 0.8031, 0.6, 0.7656, 0.525, 0.8031, 0.525, 0.8031, 0.55, 0.7656, 0.525, 0.7656, 0.5, 0.8031, 0.5, 0.8031, 0.55, 0.7656, 0.55, 0.7656, 0.525, 0.8031, 0.6, 0.7656, 0.6, 0.7656, 0.575, 0.8031, 0.65, 0.7656, 0.65, 0.7656, 0.625, 0.8031, 0.7, 0.7656, 0.7, 0.7656, 0.675, 0.7656, 0.675, 0.8031, 0.65, 0.8031, 0.675, 0.7656, 0.575, 0.8031, 0.55, 0.8031, 0.575, 0.8031, 0.525, 0.7656, 0.525, 0.8031, 0.5, 0.8031, 0.6, 0.7656, 0.625, 0.7656, 0.6, 0.7656, 0.65, 0.8031, 0.65, 0.7656, 0.675, 0.7656, 0.575, 0.7656, 0.55, 0.8031, 0.55, 0.7656, 0.525, 0.7281, 0.525, 0.7281, 0.5, 0.7656, 0.575, 0.7281, 0.575, 0.7281, 0.55, 0.7656, 0.625, 0.7281, 0.625, 0.7281, 0.6, 0.7656, 0.675, 0.7281, 0.675, 0.7281, 0.65, 0.7656, 0.675, 0.7656, 0.7, 0.7281, 0.7, 0.7281, 0.65, 0.7656, 0.65, 0.7656, 0.675, 0.7281, 0.6, 0.7656, 0.6, 0.7656, 0.625, 0.7281, 0.55, 0.7656, 0.55, 0.7656, 0.575, 0.7281, 0.5, 0.7656, 0.5, 0.7656, 0.525, 0.7656, 0.525, 0.7281, 0.55, 0.7281, 0.525, 0.7656, 0.625, 0.7281, 0.65, 0.7281, 0.625, 0.7281, 0.675, 0.7656, 0.675, 0.7281, 0.7, 0.7281, 0.6, 0.7656, 0.575, 0.7656, 0.6, 0.7656, 0.55, 0.7281, 0.55, 0.7656, 0.525, 0.7656, 0.625, 0.7656, 0.65, 0.7281, 0.65, 0.8406, 0.525, 0.8406, 0.5, 0.8781, 0.5, 0.8781, 0.55, 0.8406, 0.55, 0.8406, 0.525, 0.8781, 0.6, 0.8406, 0.6, 0.8406, 0.575, 0.8781, 0.65, 0.8406, 0.65, 0.8406, 0.625, 0.8781, 0.7, 0.8406, 0.7, 0.8406, 0.675, 0.8406, 0.675, 0.8781, 0.675, 0.8781, 0.7, 0.8406, 0.625, 0.8781, 0.625, 0.8781, 0.65, 0.8406, 0.575, 0.8781, 0.575, 0.8781, 0.6, 0.8406, 0.525, 0.8781, 0.525, 0.8781, 0.55, 0.8781, 0.525, 0.8406, 0.525, 0.8781, 0.5, 0.8781, 0.6, 0.8406, 0.625, 0.8406, 0.6, 0.8781, 0.65, 0.8781, 0.675, 0.8406, 0.675, 0.8406, 0.625, 0.8781, 0.6, 0.8781, 0.625, 0.8406, 0.575, 0.8406, 0.55, 0.8781, 0.55, 0.8781, 0.65, 0.8406, 0.675, 0.8406, 0.65, 0.8031, 0.525, 0.8031, 0.5, 0.8406, 0.5, 0.8406, 0.55, 0.8031, 0.55, 0.8031, 0.525, 0.8406, 0.6, 0.8031, 0.6, 0.8031, 0.575, 0.8406, 0.65, 0.8031, 0.65, 0.8031, 0.625, 0.8406, 0.7, 0.8031, 0.7, 0.8031, 0.675, 0.8031, 0.675, 0.8406, 0.675, 0.8406, 0.7, 0.8031, 0.625, 0.8406, 0.625, 0.8406, 0.65, 0.8031, 0.575, 0.8406, 0.575, 0.8406, 0.6, 0.8031, 0.525, 0.8406, 0.525, 0.8406, 0.55, 0.8406, 0.525, 0.8031, 0.525, 0.8406, 0.5, 0.8406, 0.6, 0.8031, 0.625, 0.8031, 0.6, 0.8406, 0.65, 0.8406, 0.675, 0.8031, 0.675, 0.8031, 0.625, 0.8406, 0.6, 0.8406, 0.625, 0.8031, 0.575, 0.8031, 0.55, 0.8406, 0.55, 0.8406, 0.65, 0.8031, 0.675, 0.8031, 0.65, 0.5669, 0.5388, 0.5281, 0.525, 0.5531, 0.5, 0.6555, 0.7179, 0.6281, 0.7134, 0.6531, 0.7, 0.546, 0.8274, 0.5281, 0.825, 0.5416, 0.8, 0.5669, 0.8612, 0.5281, 0.875, 0.5561, 0.848, 0.6894, 0.7388, 0.6762, 0.728, 0.7031, 0.7, 0.6031, 0.7, 0.6008, 0.7179, 0.5781, 0.7, 0.5561, 0.752, 0.546, 0.7726, 0.5281, 0.75, 0.546, 0.7726, 0.5416, 0.8, 0.5281, 0.775, 0.6281, 0.7, 0.6281, 0.7134, 0.6031, 0.7, 0.7281, 0.775, 0.7103, 0.7726, 0.7281, 0.75, 0.7281, 0.8, 0.7147, 0.8, 0.7281, 0.775, 0.7281, 0.7, 0.7281, 0.725, 0.7031, 0.7, 0.7281, 0.75, 0.7002, 0.752, 0.7281, 0.725, 0.6762, 0.872, 0.6781, 0.9, 0.6555, 0.8821, 0.6555, 0.8821, 0.6531, 0.9, 0.6281, 0.8866, 0.7281, 0.85, 0.7281, 0.875, 0.7002, 0.848, 0.7281, 0.9, 0.7031, 0.9, 0.7281, 0.875, 0.6894, 0.8612, 0.7031, 0.9, 0.6762, 0.872, 0.7281, 0.8, 0.7281, 0.825, 0.7147, 0.8, 0.7281, 0.825, 0.7281, 0.85, 0.7103, 0.8274, 0.5781, 0.9, 0.5531, 0.9, 0.5801, 0.872, 0.5669, 0.8612, 0.5531, 0.9, 0.5281, 0.875, 0.6281, 0.9, 0.6031, 0.9, 0.6281, 0.8866, 0.6031, 0.9, 0.5781, 0.9, 0.6008, 0.8821, 0.5561, 0.848, 0.5281, 0.85, 0.546, 0.8274, 0.6762, 0.728, 0.6555, 0.7179, 0.6781, 0.7, 0.5781, 0.7, 0.5801, 0.728, 0.5531, 0.7, 0.5669, 0.7388, 0.5561, 0.752, 0.5281, 0.725, 0.546, 0.6274, 0.5281, 0.625, 0.5416, 0.6, 0.8031, 0.7886, 0.8406, 0.7886, 0.8031, 0.8092, 0.5669, 0.6612, 0.5281, 0.675, 0.5561, 0.648, 0.7656, 0.7338, 0.8031, 0.7338, 0.7656, 0.7612, 0.6031, 0.5, 0.6008, 0.5179, 0.5781, 0.5, 0.8406, 0.8092, 0.8781, 0.8092, 0.8406, 0.8224, 0.5561, 0.552, 0.546, 0.5726, 0.5281, 0.55, 0.6894, 0.5388, 0.6762, 0.528, 0.7031, 0.5, 0.8406, 0.7338, 0.8406, 0.7132, 0.8781, 0.7338, 0.8406, 0.7132, 0.8406, 0.7, 0.8781, 0.7132, 0.7281, 0.575, 0.7103, 0.5726, 0.7281, 0.55, 0.7281, 0.6, 0.7147, 0.6, 0.7281, 0.575, 0.7281, 0.5, 0.7281, 0.525, 0.7031, 0.5, 0.7281, 0.55, 0.7002, 0.552, 0.7281, 0.525, 0.6281, 0.5134, 0.6894, 0.5388, 0.7002, 0.552, 0.6281, 0.5134, 0.6555, 0.5179, 0.6762, 0.528, 0.5801, 0.528, 0.6008, 0.5179, 0.6281, 0.5134, 0.5561, 0.552, 0.5669, 0.5388, 0.5801, 0.528, 0.5416, 0.6, 0.546, 0.5726, 0.5561, 0.552, 0.5561, 0.552, 0.546, 0.6274, 0.5416, 0.6, 0.6281, 0.6866, 0.5669, 0.6612, 0.5561, 0.648, 0.6281, 0.6866, 0.6008, 0.6821, 0.5801, 0.672, 0.6762, 0.672, 0.6555, 0.6821, 0.6281, 0.6866, 0.6281, 0.6866, 0.6894, 0.6612, 0.6762, 0.672, 0.7147, 0.6, 0.7103, 0.6274, 0.7002, 0.648, 0.7002, 0.552, 0.7103, 0.5726, 0.7147, 0.6, 0.6281, 0.5134, 0.6762, 0.528, 0.6894, 0.5388, 0.5561, 0.552, 0.5801, 0.528, 0.6281, 0.5134, 0.5561, 0.648, 0.546, 0.6274, 0.5561, 0.552, 0.6281, 0.6866, 0.5801, 0.672, 0.5669, 0.6612, 0.7002, 0.648, 0.6894, 0.6612, 0.6281, 0.6866, 0.7002, 0.552, 0.7147, 0.6, 0.7002, 0.648, 0.6281, 0.6866, 0.6281, 0.5134, 0.7002, 0.552, 0.6281, 0.6866, 0.5561, 0.648, 0.5561, 0.552, 0.7002, 0.552, 0.7002, 0.648, 0.6281, 0.6866, 0.8406, 0.7886, 0.8781, 0.7886, 0.8406, 0.8092, 0.546, 0.5726, 0.5416, 0.6, 0.5281, 0.575, 0.8031, 0.7612, 0.8406, 0.7612, 0.8031, 0.7886, 0.6281, 0.5, 0.6281, 0.5134, 0.6031, 0.5, 0.8406, 0.7612, 0.8406, 0.7338, 0.8781, 0.7612, 0.7656, 0.7612, 0.8031, 0.7612, 0.7656, 0.7886, 0.6762, 0.672, 0.6781, 0.7, 0.6555, 0.6821, 0.6555, 0.6821, 0.6531, 0.7, 0.6281, 0.6866, 0.7281, 0.65, 0.7281, 0.675, 0.7002, 0.648, 0.7281, 0.7, 0.7031, 0.7, 0.7281, 0.675, 0.6894, 0.6612, 0.7031, 0.7, 0.6762, 0.672, 0.7281, 0.6, 0.7281, 0.625, 0.7147, 0.6, 0.7281, 0.625, 0.7281, 0.65, 0.7103, 0.6274, 0.7656, 0.8092, 0.8031, 0.8092, 0.7656, 0.8224, 0.8031, 0.8092, 0.8406, 0.8092, 0.8031, 0.8224, 0.5781, 0.7, 0.5531, 0.7, 0.5801, 0.672, 0.5669, 0.6612, 0.5531, 0.7, 0.5281, 0.675, 0.6281, 0.7, 0.6031, 0.7, 0.6281, 0.6866, 0.6031, 0.7, 0.5781, 0.7, 0.6008, 0.6821, 0.7656, 0.7338, 0.7656, 0.7132, 0.8031, 0.7338, 0.7656, 0.7132, 0.7656, 0.7, 0.8031, 0.7132, 0.5561, 0.648, 0.5281, 0.65, 0.546, 0.6274, 0.7656, 0.7886, 0.8031, 0.7886, 0.7656, 0.8092, 0.5781, 0.5, 0.5801, 0.528, 0.5531, 0.5, 0.8406, 0.7612, 0.8781, 0.7612, 0.8406, 0.7886, 0.5669, 0.5388, 0.5561, 0.552, 0.5281, 0.525, 0.6762, 0.528, 0.6555, 0.5179, 0.6781, 0.5, 0.7281, 0.8224, 0.7281, 0.8092, 0.7656, 0.8224, 0.8031, 0.7338, 0.8406, 0.7338, 0.8031, 0.7612, 0.8031, 0.7132, 0.8406, 0.7132, 0.8031, 0.7338, 0.8031, 0.7, 0.8406, 0.7, 0.8031, 0.7132, 0.7281, 0.7, 0.7656, 0.7, 0.7281, 0.7132, 0.7281, 0.7132, 0.7656, 0.7132, 0.7281, 0.7338, 0.7281, 0.7338, 0.7656, 0.7338, 0.7281, 0.7612, 0.7281, 0.7886, 0.7281, 0.7612, 0.7656, 0.7886, 0.7281, 0.8092, 0.7281, 0.7886, 0.7656, 0.8092, 0.5, 0.4687, 0.5313, 0.4687, 0.5, 0.5, 0.9688, 0.4688, 1.0, 0.4688, 0.9688, 0.5, 0.0, 0.0, 0.0, 0.0, 0.0, 0.0, 0.0, 0.0, 0.0, 0.0, 0.0, 0.0, 0.0, 0.0, 0.0, 0.0, 0.0, 0.0, 0.0, 0.0, 0.0, 0.0, 0.0, 0.0, 0.0, 0.0, 0.0, 0.0, 0.0, 0.0, 0.0, 0.0, 0.0, 0.0, 0.0, 0.0, 0.5281, 0.9687, 0.3961, 0.9687, 0.5281, 0.5312, 0.3961, 1.0, 0.2641, 1.0, 0.3961, 0.9687, 0.5281, 1.0, 0.3961, 1.0, 0.5281, 0.9687, 0.0, 0.0, 0.0, 0.0, 0.0, 0.0, 0.0, 0.0, 0.0, 0.0, 0.0, 0.0, 0.0, 0.0, 0.0, 0.0, 0.0, 0.0, 0.5313, 0.4687, 0.9688, 0.4688, 0.5313, 0.5, 0.0, 0.0, 0.0, 0.0, 0.0, 0.0, 0.0, 0.0, 0.0, 0.0, 0.0, 0.0, 0.0, 0.0, 0.0, 0.0, 0.0, 0.0, 0.3961, 0.9687, 0.2641, 0.9687, 0.3961, 0.5312, 0.9688, 0.03125, 0.9688, 0.4688, 0.5313, 0.03125, 1.0, 0.03125, 1.0, 0.4688, 0.9688, 0.03125, 0.5313, 0.03125, 0.5313, 0.4687, 0.5, 0.03125, 0.0, 0.0, 0.0, 0.0, 0.0, 0.0, 0.0, 0.0, 0.0, 0.0, 0.0, 0.0, 0.0, 0.0, 0.0, 0.0, 0.0, 0.0, 0.0, 0.0, 0.0, 0.0, 0.0, 0.0, 0.0, 0.0, 0.0, 0.0, 0.0, 0.0, 0.0, 0.0, 0.0, 0.0, 0.0, 0.0, 0.0, 0.9688, 0.0, 0.5312, 0.132, 0.9687, 0.2641, 0.9687, 0.132, 0.9687, 0.2641, 0.5312, 0.2641, 1.0, 0.132, 1.0, 0.2641, 0.9687, 0.0, 0.5, 0.132, 0.5, 0.0, 0.5312, 0.0, 0.0, 0.0, 0.0, 0.0, 0.0, 0.0, 0.0, 0.0, 0.0, 0.0, 0.0, 0.0, 0.0, 0.0, 0.0, 0.0, 0.0, 0.5313, 1.192e-07, 0.5313, 0.03125, 0.5, 1.192e-07, 1.0, 1.49e-08, 1.0, 0.03125, 0.9688, 0.0, 0.9688, 0.0, 0.9688, 0.03125, 0.5313, 1.192e-07, 0.0, 0.0, 0.0, 0.0, 0.0, 0.0, 0.0, 0.0, 0.0, 0.0, 0.0, 0.0, 0.0, 0.0, 0.0, 0.0, 0.0, 0.0, 0.35, 0.15, 0.4687, 0.03125, 0.5, 0.03125, 0.5, 0.4687, 0.35, 0.35, 0.35, 0.15, 0.35, 0.35, 0.5, 0.4687, 0.4688, 0.4687, 0.15, 0.15, 0.03125, 0.03125, 0.03125, 2.98e-08, 0.4688, 1.043e-07, 0.35, 0.15, 0.15, 0.15, 0.35, 0.15, 0.4688, 1.043e-07, 0.4687, 0.03125, 0.15, 0.35, 0.03125, 0.4688, 4.47e-08, 0.4687, 4.47e-08, 0.03125, 0.15, 0.15, 0.15, 0.35, 0.15, 0.15, 4.47e-08, 0.03125, 0.03125, 0.03125, 0.35, 0.35, 0.4688, 0.4687, 0.4687, 0.5, 0.03125, 0.5, 0.15, 0.35, 0.35, 0.35, 0.15, 0.35, 0.03125, 0.5, 0.03125, 0.4688, 0.4688, 1.043e-07, 0.5, 1.192e-07, 0.4687, 0.03125, 0.03125, 0.03125, 4.47e-08, 0.03125, 0.03125, 2.98e-08, 0.0, 0.5, 4.47e-08, 0.4687, 0.03125, 0.5, 0.0, 0.0, 0.0, 0.0, 0.0, 0.0, 0.5, 0.5, 0.4688, 0.4687, 0.5, 0.4687])
me_cube.materials.append(mat_material)
me_cube.use_remesh_preserve_volume = False
me_cube.use_remesh_preserve_attributes = False
me_cube.use_mirror_vertex_groups = False
me_cube.update()

# ---- objects
ob_fan = bpy.data.objects.new('Fan', me_cylinder)
ob_heater = bpy.data.objects.new('Heater', me_cube)

# ---- transforms, parenting, visibility, modifiers, constraints
ob_fan.location = (0.0, 0.0, 0.0)
ob_fan.lineart.crease_threshold = 0.0
ob_heater.location = (0.0, 0.0, 0.0)
ob_heater.lock_rotations_4d = False
ob_heater.empty_display_type = 'ARROWS'
ob_heater.lineart.crease_threshold = 0.0

# ---- collection membership
col_collection_1.objects.link(ob_fan)
col_collection_1.objects.link(ob_heater)

# ---- scene / render settings (as saved in the file)
scene.frame_start = 1; scene.frame_end = 250; scene.frame_set(0)
scene.render.engine = 'BLENDER_EEVEE_NEXT'
scene.render.resolution_percentage = 50
scene.render.dither_intensity = 0.0
scene.cycles.use_denoising = False
scene.cycles.samples = 10
scene.cycles.sampling_pattern = 'TABULATED_SOBOL'
scene.cycles.light_sampling_threshold = 0.0
scene.cycles.use_adaptive_sampling = False
scene.cycles.use_light_tree = False
scene.cycles.blur_glossy = 0.0
scene.cycles.pixel_filter_type = 'GAUSSIAN'
scene.cycles.sample_clamp_indirect = 0.0
scene.view_settings.view_transform = 'Standard'
bpy.context.view_layer.update()

# ---- added for rendering (the .blend has no active camera and no usable light): camera, sun
cam_auto = bpy.data.cameras.new('AutoCamera')
cam_auto.lens = 50.0
cam_auto.sensor_width = 36.0
cam_auto.clip_end = 1000.0
ob_auto_camera = bpy.data.objects.new('AutoCamera', cam_auto)
scene.collection.objects.link(ob_auto_camera)
ob_auto_camera.location = (1.36627, -1.63953, 1.88052)
ob_auto_camera.rotation_euler = (1.09748, -7.21219e-08, 0.694738)
scene.camera = ob_auto_camera
light_auto_sun = bpy.data.lights.new('AutoSun', 'SUN')
light_auto_sun.energy = 3.0
light_auto_sun.angle = 0.0523599
ob_auto_sun = bpy.data.objects.new('AutoSun', light_auto_sun)
scene.collection.objects.link(ob_auto_sun)
ob_auto_sun.rotation_euler = (0.872665, 0.174533, 0.523599)
bpy.context.view_layer.update()
